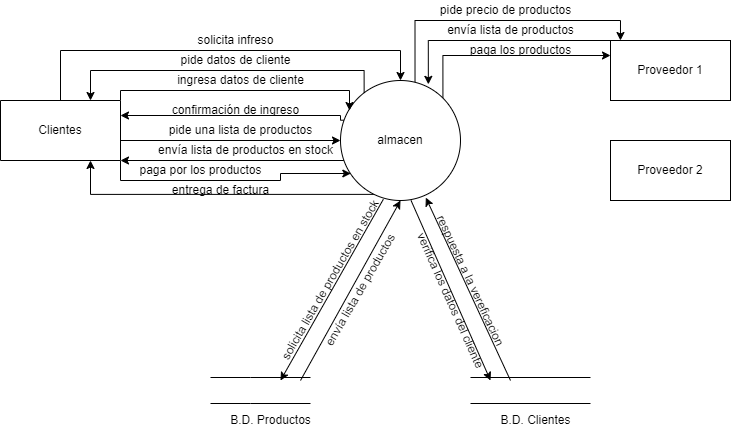

The diagram above was exported from draw.io. Its source (the exported page's mxGraphModel, read from the mxfile embedded in the PNG):
<mxGraphModel dx="868" dy="482" grid="1" gridSize="10" guides="1" tooltips="1" connect="1" arrows="1" fold="1" page="1" pageScale="1" pageWidth="827" pageHeight="1169" math="0" shadow="0">
  <root>
    <mxCell id="0" />
    <mxCell id="1" parent="0" />
    <mxCell id="Jn13G3GcEqtRqWLSilKP-22" style="edgeStyle=orthogonalEdgeStyle;rounded=0;orthogonalLoop=1;jettySize=auto;html=1;exitX=0.197;exitY=0.101;exitDx=0;exitDy=0;entryX=0.25;entryY=1;entryDx=0;entryDy=0;exitPerimeter=0;" edge="1" parent="1" source="Jn13G3GcEqtRqWLSilKP-1" target="Jn13G3GcEqtRqWLSilKP-2">
      <mxGeometry relative="1" as="geometry">
        <Array as="points">
          <mxPoint x="394" y="150" />
          <mxPoint x="120" y="150" />
        </Array>
      </mxGeometry>
    </mxCell>
    <mxCell id="Jn13G3GcEqtRqWLSilKP-38" style="edgeStyle=orthogonalEdgeStyle;rounded=0;orthogonalLoop=1;jettySize=auto;html=1;exitX=0.031;exitY=0.331;exitDx=0;exitDy=0;entryX=0;entryY=0.75;entryDx=0;entryDy=0;exitPerimeter=0;" edge="1" parent="1" source="Jn13G3GcEqtRqWLSilKP-1" target="Jn13G3GcEqtRqWLSilKP-2">
      <mxGeometry relative="1" as="geometry">
        <Array as="points">
          <mxPoint x="370" y="200" />
          <mxPoint x="370" y="195" />
        </Array>
      </mxGeometry>
    </mxCell>
    <mxCell id="Jn13G3GcEqtRqWLSilKP-42" style="edgeStyle=orthogonalEdgeStyle;rounded=0;orthogonalLoop=1;jettySize=auto;html=1;exitX=0;exitY=1;exitDx=0;exitDy=0;entryX=0;entryY=0;entryDx=0;entryDy=0;" edge="1" parent="1" source="Jn13G3GcEqtRqWLSilKP-1" target="Jn13G3GcEqtRqWLSilKP-2">
      <mxGeometry relative="1" as="geometry">
        <Array as="points">
          <mxPoint x="382" y="240" />
          <mxPoint x="180" y="240" />
        </Array>
      </mxGeometry>
    </mxCell>
    <mxCell id="Jn13G3GcEqtRqWLSilKP-54" style="edgeStyle=orthogonalEdgeStyle;rounded=0;orthogonalLoop=1;jettySize=auto;html=1;exitX=0.281;exitY=0.949;exitDx=0;exitDy=0;entryX=0.25;entryY=0;entryDx=0;entryDy=0;exitPerimeter=0;" edge="1" parent="1" source="Jn13G3GcEqtRqWLSilKP-1" target="Jn13G3GcEqtRqWLSilKP-2">
      <mxGeometry relative="1" as="geometry" />
    </mxCell>
    <mxCell id="Jn13G3GcEqtRqWLSilKP-62" style="edgeStyle=orthogonalEdgeStyle;rounded=0;orthogonalLoop=1;jettySize=auto;html=1;exitX=0.621;exitY=0.025;exitDx=0;exitDy=0;entryX=0.083;entryY=0;entryDx=0;entryDy=0;entryPerimeter=0;exitPerimeter=0;" edge="1" parent="1" source="Jn13G3GcEqtRqWLSilKP-1" target="Jn13G3GcEqtRqWLSilKP-3">
      <mxGeometry relative="1" as="geometry">
        <Array as="points">
          <mxPoint x="445" y="100" />
          <mxPoint x="650" y="100" />
        </Array>
      </mxGeometry>
    </mxCell>
    <mxCell id="Jn13G3GcEqtRqWLSilKP-64" style="edgeStyle=orthogonalEdgeStyle;rounded=0;orthogonalLoop=1;jettySize=auto;html=1;exitX=1;exitY=0;exitDx=0;exitDy=0;entryX=0;entryY=0.25;entryDx=0;entryDy=0;" edge="1" parent="1" source="Jn13G3GcEqtRqWLSilKP-1" target="Jn13G3GcEqtRqWLSilKP-3">
      <mxGeometry relative="1" as="geometry">
        <Array as="points">
          <mxPoint x="472" y="135" />
        </Array>
      </mxGeometry>
    </mxCell>
    <mxCell id="Jn13G3GcEqtRqWLSilKP-1" value="almacen" style="ellipse;whiteSpace=wrap;html=1;aspect=fixed;" vertex="1" parent="1">
      <mxGeometry x="370" y="160" width="120" height="120" as="geometry" />
    </mxCell>
    <mxCell id="Jn13G3GcEqtRqWLSilKP-17" style="edgeStyle=orthogonalEdgeStyle;rounded=0;orthogonalLoop=1;jettySize=auto;html=1;exitX=0.5;exitY=1;exitDx=0;exitDy=0;entryX=0.5;entryY=0;entryDx=0;entryDy=0;" edge="1" parent="1" source="Jn13G3GcEqtRqWLSilKP-2" target="Jn13G3GcEqtRqWLSilKP-1">
      <mxGeometry relative="1" as="geometry">
        <Array as="points">
          <mxPoint x="90" y="130" />
          <mxPoint x="430" y="130" />
        </Array>
      </mxGeometry>
    </mxCell>
    <mxCell id="Jn13G3GcEqtRqWLSilKP-24" style="edgeStyle=orthogonalEdgeStyle;rounded=0;orthogonalLoop=1;jettySize=auto;html=1;exitX=0;exitY=1;exitDx=0;exitDy=0;entryX=0.075;entryY=0.25;entryDx=0;entryDy=0;entryPerimeter=0;" edge="1" parent="1" source="Jn13G3GcEqtRqWLSilKP-2" target="Jn13G3GcEqtRqWLSilKP-1">
      <mxGeometry relative="1" as="geometry">
        <Array as="points">
          <mxPoint x="150" y="170" />
          <mxPoint x="379" y="170" />
        </Array>
      </mxGeometry>
    </mxCell>
    <mxCell id="Jn13G3GcEqtRqWLSilKP-40" style="edgeStyle=orthogonalEdgeStyle;rounded=0;orthogonalLoop=1;jettySize=auto;html=1;exitX=0;exitY=0.25;exitDx=0;exitDy=0;entryX=0;entryY=0.5;entryDx=0;entryDy=0;" edge="1" parent="1" source="Jn13G3GcEqtRqWLSilKP-2" target="Jn13G3GcEqtRqWLSilKP-1">
      <mxGeometry relative="1" as="geometry">
        <Array as="points">
          <mxPoint x="150" y="220" />
        </Array>
      </mxGeometry>
    </mxCell>
    <mxCell id="Jn13G3GcEqtRqWLSilKP-55" style="edgeStyle=orthogonalEdgeStyle;rounded=0;orthogonalLoop=1;jettySize=auto;html=1;exitX=0;exitY=0;exitDx=0;exitDy=0;entryX=0.086;entryY=0.775;entryDx=0;entryDy=0;entryPerimeter=0;" edge="1" parent="1" source="Jn13G3GcEqtRqWLSilKP-2" target="Jn13G3GcEqtRqWLSilKP-1">
      <mxGeometry relative="1" as="geometry">
        <Array as="points">
          <mxPoint x="150" y="260" />
          <mxPoint x="310" y="260" />
          <mxPoint x="310" y="253" />
        </Array>
      </mxGeometry>
    </mxCell>
    <mxCell id="Jn13G3GcEqtRqWLSilKP-2" value="Clientes" style="rounded=0;whiteSpace=wrap;html=1;direction=west;" vertex="1" parent="1">
      <mxGeometry x="30" y="180" width="120" height="60" as="geometry" />
    </mxCell>
    <mxCell id="Jn13G3GcEqtRqWLSilKP-63" style="edgeStyle=orthogonalEdgeStyle;rounded=0;orthogonalLoop=1;jettySize=auto;html=1;exitX=0;exitY=0;exitDx=0;exitDy=0;entryX=0.732;entryY=0.032;entryDx=0;entryDy=0;entryPerimeter=0;" edge="1" parent="1" source="Jn13G3GcEqtRqWLSilKP-3" target="Jn13G3GcEqtRqWLSilKP-1">
      <mxGeometry relative="1" as="geometry">
        <Array as="points">
          <mxPoint x="458" y="120" />
        </Array>
      </mxGeometry>
    </mxCell>
    <mxCell id="Jn13G3GcEqtRqWLSilKP-3" value="Proveedor 1" style="rounded=0;whiteSpace=wrap;html=1;" vertex="1" parent="1">
      <mxGeometry x="640" y="120" width="120" height="60" as="geometry" />
    </mxCell>
    <mxCell id="Jn13G3GcEqtRqWLSilKP-4" value="Proveedor 2" style="rounded=0;whiteSpace=wrap;html=1;" vertex="1" parent="1">
      <mxGeometry x="640" y="220" width="120" height="60" as="geometry" />
    </mxCell>
    <mxCell id="Jn13G3GcEqtRqWLSilKP-7" value="" style="shape=link;html=1;rounded=0;width=26;" edge="1" parent="1">
      <mxGeometry width="100" relative="1" as="geometry">
        <mxPoint x="240" y="470" as="sourcePoint" />
        <mxPoint x="340" y="470" as="targetPoint" />
        <Array as="points">
          <mxPoint x="280" y="470" />
        </Array>
      </mxGeometry>
    </mxCell>
    <mxCell id="Jn13G3GcEqtRqWLSilKP-8" value="" style="shape=link;html=1;rounded=0;width=26;" edge="1" parent="1">
      <mxGeometry width="100" relative="1" as="geometry">
        <mxPoint x="500" y="470" as="sourcePoint" />
        <mxPoint x="620" y="470" as="targetPoint" />
      </mxGeometry>
    </mxCell>
    <mxCell id="Jn13G3GcEqtRqWLSilKP-9" value="B.D. Clientes" style="text;html=1;align=center;verticalAlign=middle;resizable=0;points=[];autosize=1;strokeColor=none;fillColor=none;" vertex="1" parent="1">
      <mxGeometry x="520" y="490" width="90" height="20" as="geometry" />
    </mxCell>
    <mxCell id="Jn13G3GcEqtRqWLSilKP-10" value="B.D. Productos" style="text;html=1;align=center;verticalAlign=middle;resizable=0;points=[];autosize=1;strokeColor=none;fillColor=none;" vertex="1" parent="1">
      <mxGeometry x="250" y="490" width="100" height="20" as="geometry" />
    </mxCell>
    <mxCell id="Jn13G3GcEqtRqWLSilKP-19" value="solicita infreso" style="text;html=1;align=center;verticalAlign=middle;resizable=0;points=[];autosize=1;strokeColor=none;fillColor=none;" vertex="1" parent="1">
      <mxGeometry x="220" y="110" width="90" height="20" as="geometry" />
    </mxCell>
    <mxCell id="Jn13G3GcEqtRqWLSilKP-23" value="pide datos de cliente" style="text;html=1;align=center;verticalAlign=middle;resizable=0;points=[];autosize=1;strokeColor=none;fillColor=none;" vertex="1" parent="1">
      <mxGeometry x="200" y="130" width="130" height="20" as="geometry" />
    </mxCell>
    <mxCell id="Jn13G3GcEqtRqWLSilKP-25" value="ingresa datos de cliente" style="text;html=1;align=center;verticalAlign=middle;resizable=0;points=[];autosize=1;strokeColor=none;fillColor=none;" vertex="1" parent="1">
      <mxGeometry x="200" y="150" width="140" height="20" as="geometry" />
    </mxCell>
    <mxCell id="Jn13G3GcEqtRqWLSilKP-32" value="" style="endArrow=classic;html=1;rounded=0;exitX=0.588;exitY=1;exitDx=0;exitDy=0;exitPerimeter=0;" edge="1" parent="1" source="Jn13G3GcEqtRqWLSilKP-1">
      <mxGeometry width="50" height="50" relative="1" as="geometry">
        <mxPoint x="440" y="320" as="sourcePoint" />
        <mxPoint x="520" y="460" as="targetPoint" />
      </mxGeometry>
    </mxCell>
    <mxCell id="Jn13G3GcEqtRqWLSilKP-33" value="" style="endArrow=classic;html=1;rounded=0;entryX=0.711;entryY=0.976;entryDx=0;entryDy=0;entryPerimeter=0;" edge="1" parent="1" target="Jn13G3GcEqtRqWLSilKP-1">
      <mxGeometry width="50" height="50" relative="1" as="geometry">
        <mxPoint x="540" y="460" as="sourcePoint" />
        <mxPoint x="460" y="240" as="targetPoint" />
      </mxGeometry>
    </mxCell>
    <mxCell id="Jn13G3GcEqtRqWLSilKP-34" value="verifica los datos del cliente" style="text;html=1;align=center;verticalAlign=middle;resizable=0;points=[];autosize=1;strokeColor=none;fillColor=none;rotation=66;" vertex="1" parent="1">
      <mxGeometry x="400" y="370" width="160" height="20" as="geometry" />
    </mxCell>
    <mxCell id="Jn13G3GcEqtRqWLSilKP-35" value="respuesta a la vereficacion" style="text;html=1;align=center;verticalAlign=middle;resizable=0;points=[];autosize=1;strokeColor=none;fillColor=none;rotation=65;" vertex="1" parent="1">
      <mxGeometry x="420" y="350" width="160" height="20" as="geometry" />
    </mxCell>
    <mxCell id="Jn13G3GcEqtRqWLSilKP-43" value="confirmación de ingreso" style="text;html=1;align=center;verticalAlign=middle;resizable=0;points=[];autosize=1;strokeColor=none;fillColor=none;" vertex="1" parent="1">
      <mxGeometry x="195" y="180" width="140" height="20" as="geometry" />
    </mxCell>
    <mxCell id="Jn13G3GcEqtRqWLSilKP-44" value="pide una lista de productos" style="text;html=1;align=center;verticalAlign=middle;resizable=0;points=[];autosize=1;strokeColor=none;fillColor=none;" vertex="1" parent="1">
      <mxGeometry x="190" y="200" width="160" height="20" as="geometry" />
    </mxCell>
    <mxCell id="Jn13G3GcEqtRqWLSilKP-45" value="envía lista de productos en stock" style="text;html=1;align=center;verticalAlign=middle;resizable=0;points=[];autosize=1;strokeColor=none;fillColor=none;" vertex="1" parent="1">
      <mxGeometry x="180" y="220" width="190" height="20" as="geometry" />
    </mxCell>
    <mxCell id="Jn13G3GcEqtRqWLSilKP-46" value="" style="endArrow=classic;html=1;rounded=0;exitX=0.357;exitY=0.99;exitDx=0;exitDy=0;exitPerimeter=0;" edge="1" parent="1" source="Jn13G3GcEqtRqWLSilKP-1">
      <mxGeometry width="50" height="50" relative="1" as="geometry">
        <mxPoint x="390" y="370" as="sourcePoint" />
        <mxPoint x="310" y="460" as="targetPoint" />
      </mxGeometry>
    </mxCell>
    <mxCell id="Jn13G3GcEqtRqWLSilKP-48" value="" style="endArrow=classic;html=1;rounded=0;entryX=0.5;entryY=1;entryDx=0;entryDy=0;" edge="1" parent="1" target="Jn13G3GcEqtRqWLSilKP-1">
      <mxGeometry width="50" height="50" relative="1" as="geometry">
        <mxPoint x="330" y="460" as="sourcePoint" />
        <mxPoint x="440" y="320" as="targetPoint" />
      </mxGeometry>
    </mxCell>
    <mxCell id="Jn13G3GcEqtRqWLSilKP-49" value="solicita lista de productos en stock" style="text;html=1;align=center;verticalAlign=middle;resizable=0;points=[];autosize=1;strokeColor=none;fillColor=none;rotation=300;" vertex="1" parent="1">
      <mxGeometry x="260" y="350" width="200" height="20" as="geometry" />
    </mxCell>
    <mxCell id="Jn13G3GcEqtRqWLSilKP-50" value="envía lista de productos" style="text;html=1;align=center;verticalAlign=middle;resizable=0;points=[];autosize=1;strokeColor=none;fillColor=none;rotation=300;" vertex="1" parent="1">
      <mxGeometry x="320" y="360" width="140" height="20" as="geometry" />
    </mxCell>
    <mxCell id="Jn13G3GcEqtRqWLSilKP-56" value="paga por los productos" style="text;html=1;align=center;verticalAlign=middle;resizable=0;points=[];autosize=1;strokeColor=none;fillColor=none;" vertex="1" parent="1">
      <mxGeometry x="160" y="240" width="140" height="20" as="geometry" />
    </mxCell>
    <mxCell id="Jn13G3GcEqtRqWLSilKP-57" value="entrega de factura" style="text;html=1;align=center;verticalAlign=middle;resizable=0;points=[];autosize=1;strokeColor=none;fillColor=none;" vertex="1" parent="1">
      <mxGeometry x="195" y="260" width="110" height="20" as="geometry" />
    </mxCell>
    <mxCell id="Jn13G3GcEqtRqWLSilKP-65" value="pide precio de productos" style="text;html=1;align=center;verticalAlign=middle;resizable=0;points=[];autosize=1;strokeColor=none;fillColor=none;" vertex="1" parent="1">
      <mxGeometry x="460" y="80" width="150" height="20" as="geometry" />
    </mxCell>
    <mxCell id="Jn13G3GcEqtRqWLSilKP-66" value="envía lista de productos" style="text;html=1;align=center;verticalAlign=middle;resizable=0;points=[];autosize=1;strokeColor=none;fillColor=none;" vertex="1" parent="1">
      <mxGeometry x="470" y="100" width="140" height="20" as="geometry" />
    </mxCell>
    <mxCell id="Jn13G3GcEqtRqWLSilKP-67" value="paga los productos" style="text;html=1;align=center;verticalAlign=middle;resizable=0;points=[];autosize=1;strokeColor=none;fillColor=none;" vertex="1" parent="1">
      <mxGeometry x="490" y="120" width="120" height="20" as="geometry" />
    </mxCell>
  </root>
</mxGraphModel>